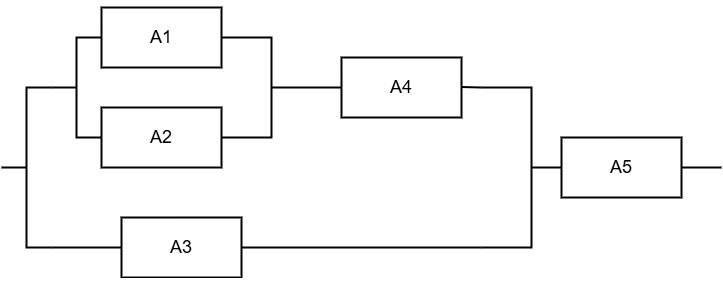

The diagram above was exported from draw.io. Its source (the exported page's mxGraphModel, read from the mxfile embedded in the PNG):
<mxGraphModel dx="880" dy="468" grid="1" gridSize="10" guides="1" tooltips="1" connect="1" arrows="1" fold="1" page="1" pageScale="1" pageWidth="827" pageHeight="1169" math="0" shadow="0">
  <root>
    <mxCell id="0" />
    <mxCell id="1" parent="0" />
    <mxCell id="n7sjpFhQv0A9HC1MUpeL-4" value="" style="strokeWidth=2;html=1;shape=mxgraph.flowchart.annotation_2;align=left;labelPosition=right;pointerEvents=1;" vertex="1" parent="1">
      <mxGeometry x="80" y="160" width="50" height="160" as="geometry" />
    </mxCell>
    <mxCell id="n7sjpFhQv0A9HC1MUpeL-5" value="" style="strokeWidth=2;html=1;shape=mxgraph.flowchart.annotation_2;align=left;labelPosition=right;pointerEvents=1;" vertex="1" parent="1">
      <mxGeometry x="130" y="110" width="50" height="100" as="geometry" />
    </mxCell>
    <mxCell id="n7sjpFhQv0A9HC1MUpeL-6" value="" style="rounded=0;whiteSpace=wrap;html=1;strokeWidth=2;" vertex="1" parent="1">
      <mxGeometry x="180" y="80" width="120" height="60" as="geometry" />
    </mxCell>
    <mxCell id="n7sjpFhQv0A9HC1MUpeL-7" value="" style="rounded=0;whiteSpace=wrap;html=1;strokeWidth=2;" vertex="1" parent="1">
      <mxGeometry x="180" y="180" width="120" height="60" as="geometry" />
    </mxCell>
    <mxCell id="n7sjpFhQv0A9HC1MUpeL-8" value="" style="endArrow=none;html=1;rounded=0;exitX=1;exitY=1;exitDx=0;exitDy=0;exitPerimeter=0;strokeWidth=2;" edge="1" parent="1" source="n7sjpFhQv0A9HC1MUpeL-4">
      <mxGeometry width="50" height="50" relative="1" as="geometry">
        <mxPoint x="390" y="270" as="sourcePoint" />
        <mxPoint x="200" y="320" as="targetPoint" />
      </mxGeometry>
    </mxCell>
    <mxCell id="n7sjpFhQv0A9HC1MUpeL-9" value="" style="rounded=0;whiteSpace=wrap;html=1;strokeWidth=2;" vertex="1" parent="1">
      <mxGeometry x="200" y="290" width="120" height="60" as="geometry" />
    </mxCell>
    <mxCell id="n7sjpFhQv0A9HC1MUpeL-10" value="" style="strokeWidth=2;html=1;shape=mxgraph.flowchart.annotation_1;align=left;pointerEvents=1;direction=west;" vertex="1" parent="1">
      <mxGeometry x="560" y="160" width="50" height="160" as="geometry" />
    </mxCell>
    <mxCell id="n7sjpFhQv0A9HC1MUpeL-11" value="" style="strokeWidth=2;html=1;shape=mxgraph.flowchart.annotation_1;align=left;pointerEvents=1;direction=west;" vertex="1" parent="1">
      <mxGeometry x="300" y="110" width="50" height="100" as="geometry" />
    </mxCell>
    <mxCell id="n7sjpFhQv0A9HC1MUpeL-12" value="" style="endArrow=none;html=1;rounded=0;exitX=1;exitY=1;exitDx=0;exitDy=0;exitPerimeter=0;strokeWidth=2;" edge="1" parent="1">
      <mxGeometry width="50" height="50" relative="1" as="geometry">
        <mxPoint x="350" y="160" as="sourcePoint" />
        <mxPoint x="420" y="160" as="targetPoint" />
      </mxGeometry>
    </mxCell>
    <mxCell id="n7sjpFhQv0A9HC1MUpeL-13" value="" style="rounded=0;whiteSpace=wrap;html=1;strokeWidth=2;" vertex="1" parent="1">
      <mxGeometry x="420" y="130" width="120" height="60" as="geometry" />
    </mxCell>
    <mxCell id="n7sjpFhQv0A9HC1MUpeL-15" value="" style="endArrow=none;html=1;rounded=0;exitX=1;exitY=1;exitDx=0;exitDy=0;exitPerimeter=0;strokeWidth=2;" edge="1" parent="1">
      <mxGeometry width="50" height="50" relative="1" as="geometry">
        <mxPoint x="320" y="320" as="sourcePoint" />
        <mxPoint x="560" y="320" as="targetPoint" />
      </mxGeometry>
    </mxCell>
    <mxCell id="n7sjpFhQv0A9HC1MUpeL-16" value="" style="endArrow=none;html=1;rounded=0;exitX=1;exitY=1;exitDx=0;exitDy=0;exitPerimeter=0;strokeWidth=2;" edge="1" parent="1">
      <mxGeometry width="50" height="50" relative="1" as="geometry">
        <mxPoint x="540" y="159.5" as="sourcePoint" />
        <mxPoint x="560" y="160" as="targetPoint" />
      </mxGeometry>
    </mxCell>
    <mxCell id="n7sjpFhQv0A9HC1MUpeL-17" value="" style="endArrow=none;html=1;rounded=0;exitX=1;exitY=1;exitDx=0;exitDy=0;exitPerimeter=0;strokeWidth=2;" edge="1" parent="1">
      <mxGeometry width="50" height="50" relative="1" as="geometry">
        <mxPoint x="610" y="240" as="sourcePoint" />
        <mxPoint x="640" y="240" as="targetPoint" />
      </mxGeometry>
    </mxCell>
    <mxCell id="n7sjpFhQv0A9HC1MUpeL-18" value="" style="rounded=0;whiteSpace=wrap;html=1;strokeWidth=2;" vertex="1" parent="1">
      <mxGeometry x="640" y="210" width="120" height="60" as="geometry" />
    </mxCell>
    <mxCell id="n7sjpFhQv0A9HC1MUpeL-20" value="" style="endArrow=none;html=1;rounded=0;exitX=1;exitY=1;exitDx=0;exitDy=0;exitPerimeter=0;strokeWidth=2;" edge="1" parent="1">
      <mxGeometry width="50" height="50" relative="1" as="geometry">
        <mxPoint x="760" y="240" as="sourcePoint" />
        <mxPoint x="800" y="240" as="targetPoint" />
      </mxGeometry>
    </mxCell>
    <mxCell id="n7sjpFhQv0A9HC1MUpeL-21" value="&lt;font style=&quot;font-size: 18px;&quot;&gt;A1&lt;/font&gt;" style="text;strokeColor=none;align=center;fillColor=none;html=1;verticalAlign=middle;whiteSpace=wrap;rounded=0;" vertex="1" parent="1">
      <mxGeometry x="210" y="95" width="60" height="30" as="geometry" />
    </mxCell>
    <mxCell id="n7sjpFhQv0A9HC1MUpeL-22" value="&lt;font style=&quot;font-size: 18px;&quot;&gt;A2&lt;/font&gt;" style="text;strokeColor=none;align=center;fillColor=none;html=1;verticalAlign=middle;whiteSpace=wrap;rounded=0;" vertex="1" parent="1">
      <mxGeometry x="210" y="195" width="60" height="30" as="geometry" />
    </mxCell>
    <mxCell id="n7sjpFhQv0A9HC1MUpeL-23" value="&lt;font style=&quot;font-size: 18px;&quot;&gt;A3&lt;/font&gt;" style="text;strokeColor=none;align=center;fillColor=none;html=1;verticalAlign=middle;whiteSpace=wrap;rounded=0;" vertex="1" parent="1">
      <mxGeometry x="230" y="305" width="60" height="30" as="geometry" />
    </mxCell>
    <mxCell id="n7sjpFhQv0A9HC1MUpeL-24" value="&lt;font style=&quot;font-size: 18px;&quot;&gt;A4&lt;/font&gt;" style="text;strokeColor=none;align=center;fillColor=none;html=1;verticalAlign=middle;whiteSpace=wrap;rounded=0;" vertex="1" parent="1">
      <mxGeometry x="450" y="145" width="60" height="30" as="geometry" />
    </mxCell>
    <mxCell id="n7sjpFhQv0A9HC1MUpeL-25" value="&lt;font style=&quot;font-size: 18px;&quot;&gt;A5&lt;/font&gt;" style="text;strokeColor=none;align=center;fillColor=none;html=1;verticalAlign=middle;whiteSpace=wrap;rounded=0;" vertex="1" parent="1">
      <mxGeometry x="670" y="225" width="60" height="30" as="geometry" />
    </mxCell>
  </root>
</mxGraphModel>